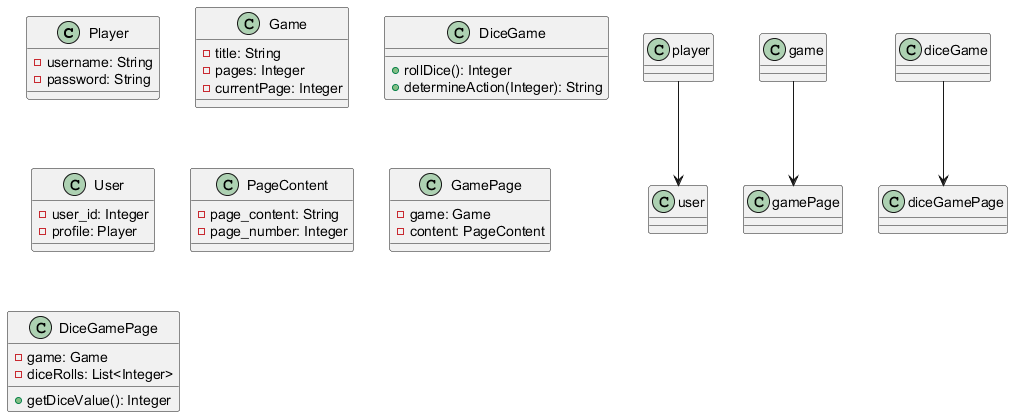

The diagram above was rendered by PlantUML. Its source (embedded in the PNG):
@startuml
class Player {
    - username: String
    - password: String
}

class Game {
    - title: String
    - pages: Integer
    - currentPage: Integer
}

class DiceGame {
    + rollDice(): Integer
    + determineAction(Integer): String
}

class User {
    - user_id: Integer
    - profile: Player
}

class PageContent {
    - page_content: String
    - page_number: Integer
}

class GamePage {
    - game: Game
    - content: PageContent
}

class DiceGamePage {
    + getDiceValue(): Integer
    - game: Game
    - diceRolls: List<Integer>
}

player --> user
game --> gamePage
diceGame --> diceGamePage

@enduml